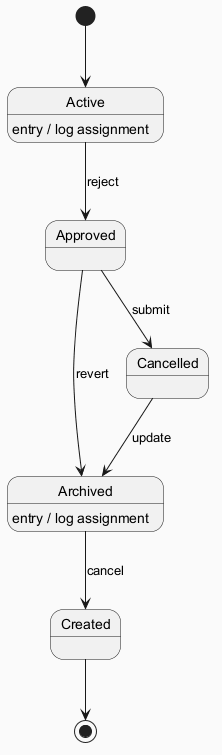

The diagram above was rendered by PlantUML. Its source (embedded in the PNG):
@startuml
skinparam backgroundColor #FAFAFA
skinparam classBackgroundColor #FFF3E0
skinparam classBorderColor #E65100
[*] --> Active
Active --> Approved : reject
Active : entry / log assignment
Approved --> Cancelled : submit
Cancelled --> Archived : update
Archived --> Created : cancel
Archived : entry / log assignment
Approved --> Archived : revert
Created --> [*]
@enduml